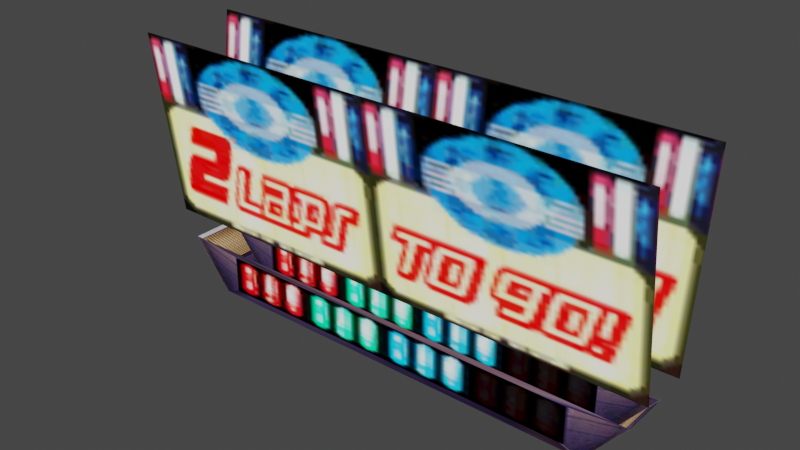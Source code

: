 # Source: LapCounter.blend  (saved by Blender 5.2.44; exported with 4.5.12 LTS)
import bpy
from mathutils import Matrix  # noqa: F401  (used for matrix-valued properties, if any)

bpy.ops.wm.read_factory_settings(use_empty=True)
scene = bpy.context.scene
scene.name = 'Scene'

# ---- collections
col_mojiban3_mojibana_nja = bpy.data.collections.new('mojiban3_mojibana.nja'); scene.collection.children.link(col_mojiban3_mojibana_nja)

# ---- images (referenced by path relative to the original .blend; pixels are not part of the script)
import os
ASSET_DIR = os.environ.get("B2B_ASSET_DIR", "")  # directory of the original .blend (textures are referenced by path, not embedded)
HERE = os.path.dirname(os.path.abspath(__file__))  # packed textures are extracted next to this script under _unpacked/

def load_image(name, relpath, width, height, colorspace="sRGB"):
    """Load a texture the original file referenced (path relative to the .blend, or extracted next to this script)."""
    p = next((c for c in (os.path.join(HERE, relpath), os.path.join(ASSET_DIR, relpath)) if relpath and os.path.exists(c)), "")
    if p:
        img = bpy.data.images.load(p, check_existing=True)
        img.name = name
    else:  # same state as the original file: an image datablock whose file is absent (Cycles renders it pink)
        img = bpy.data.images.new(name, width, height)
        img.source = "FILE"
        img.filepath = "//" + (relpath or name)
    img.colorspace_settings.name = colorspace
    return img
img_min5 = load_image('min5', '_unpacked/min5.24347812.png', 64, 64, 'sRGB')
img_min_lamp2 = load_image('min_lamp2', '_unpacked/min_lamp2.d942f26d.png', 32, 32, 'sRGB')
img_min_lamp = load_image('min_lamp', '_unpacked/min_lamp.b26c6de2.png', 32, 32, 'sRGB')
img_min_lamp3 = load_image('min_lamp3', '_unpacked/min_lamp3.0dbc1302.png', 32, 32, 'sRGB')
img_min6 = load_image('min6', '_unpacked/min6.99d4efb4.png', 64, 64, 'sRGB')
img_min_lampk = load_image('min_lampk', '_unpacked/min_lampk.eaed87f1.png', 32, 32, 'sRGB')
img_tp1_14 = load_image('tp1_14', '_unpacked/tp1_14.e95a6283.png', 128, 128, 'sRGB')

# ---- materials (node trees are filled in below, after node groups)
mat_mojiban3_mojibana_nja_sa1mdl_0 = bpy.data.materials.new('mojiban3_mojibana.nja.sa1mdl_0')
mat_mojiban3_mojibana_nja_sa1mdl_0.use_transparent_shadow = False
mat_mojiban3_mojibana_nja_sa1mdl_0.preview_render_type = 'FLAT'
mat_mojiban3_mojibana_nja_sa1mdl_0.diffuse_color = (0.698, 0.698, 0.698, 1.0)
mat_mojiban3_mojibana_nja_sa1mdl_0.roughness = 0.9569
mat_mojiban3_mojibana_nja_sa1mdl_1 = bpy.data.materials.new('mojiban3_mojibana.nja.sa1mdl_1')
mat_mojiban3_mojibana_nja_sa1mdl_1.use_transparent_shadow = False
mat_mojiban3_mojibana_nja_sa1mdl_1.preview_render_type = 'FLAT'
mat_mojiban3_mojibana_nja_sa1mdl_1.diffuse_color = (0.698, 0.698, 0.698, 1.0)
mat_mojiban3_mojibana_nja_sa1mdl_1.roughness = 0.9569
mat_mojiban3_mojibana_nja_sa1mdl_2 = bpy.data.materials.new('mojiban3_mojibana.nja.sa1mdl_2')
mat_mojiban3_mojibana_nja_sa1mdl_2.use_transparent_shadow = False
mat_mojiban3_mojibana_nja_sa1mdl_2.preview_render_type = 'FLAT'
mat_mojiban3_mojibana_nja_sa1mdl_2.diffuse_color = (0.698, 0.698, 0.698, 1.0)
mat_mojiban3_mojibana_nja_sa1mdl_2.roughness = 0.9569
mat_mojiban3_mojibana_nja_sa1mdl_3 = bpy.data.materials.new('mojiban3_mojibana.nja.sa1mdl_3')
mat_mojiban3_mojibana_nja_sa1mdl_3.use_transparent_shadow = False
mat_mojiban3_mojibana_nja_sa1mdl_3.preview_render_type = 'FLAT'
mat_mojiban3_mojibana_nja_sa1mdl_3.diffuse_color = (0.698, 0.698, 0.698, 1.0)
mat_mojiban3_mojibana_nja_sa1mdl_3.roughness = 0.9569
mat_mojiban3_mojibana_nja_sa1mdl_4 = bpy.data.materials.new('mojiban3_mojibana.nja.sa1mdl_4')
mat_mojiban3_mojibana_nja_sa1mdl_4.use_transparent_shadow = False
mat_mojiban3_mojibana_nja_sa1mdl_4.preview_render_type = 'FLAT'
mat_mojiban3_mojibana_nja_sa1mdl_4.diffuse_color = (0.698, 0.698, 0.698, 1.0)
mat_mojiban3_mojibana_nja_sa1mdl_4.roughness = 0.9569
mat_mojiban3_mojibana_nja_sa1mdl_5 = bpy.data.materials.new('mojiban3_mojibana.nja.sa1mdl_5')
mat_mojiban3_mojibana_nja_sa1mdl_5.use_transparent_shadow = False
mat_mojiban3_mojibana_nja_sa1mdl_5.preview_render_type = 'FLAT'
mat_mojiban3_mojibana_nja_sa1mdl_5.diffuse_color = (0.698, 0.698, 0.698, 1.0)
mat_mojiban3_mojibana_nja_sa1mdl_5.roughness = 0.9569
mat_mojiban3_mojibana_nja_sa1mdl_6 = bpy.data.materials.new('mojiban3_mojibana.nja.sa1mdl_6')
mat_mojiban3_mojibana_nja_sa1mdl_6.use_transparent_shadow = False
mat_mojiban3_mojibana_nja_sa1mdl_6.preview_render_type = 'FLAT'
mat_mojiban3_mojibana_nja_sa1mdl_6.diffuse_color = (0.698, 0.698, 0.698, 1.0)
mat_mojiban3_mojibana_nja_sa1mdl_6.roughness = 0.9569
mat_mojiban3_mojibana_nja_sa1mdl_7 = bpy.data.materials.new('mojiban3_mojibana.nja.sa1mdl_7')
mat_mojiban3_mojibana_nja_sa1mdl_7.use_transparent_shadow = False
mat_mojiban3_mojibana_nja_sa1mdl_7.preview_render_type = 'FLAT'
mat_mojiban3_mojibana_nja_sa1mdl_7.diffuse_color = (0.698, 0.698, 0.698, 1.0)
mat_mojiban3_mojibana_nja_sa1mdl_7.roughness = 0.9569

# ---- node groups
ng_lapcounternode = bpy.data.node_groups.new('LapCounterNode', 'GeometryNodeTree')
_s = ng_lapcounternode.interface.new_socket(name='Geometry', in_out='OUTPUT', socket_type='NodeSocketGeometry')
_s = ng_lapcounternode.interface.new_socket(name='Geometry', in_out='INPUT', socket_type='NodeSocketGeometry')
ng_lapcounternode.interface.new_panel('SET Object Properties')
_s = ng_lapcounternode.interface.new_socket(name='BAMS X Rotation', in_out='INPUT', socket_type='NodeSocketInt')
_s = ng_lapcounternode.interface.new_socket(name='BAMS Y Rotation', in_out='INPUT', socket_type='NodeSocketInt')
_s = ng_lapcounternode.interface.new_socket(name='BAMS Z Rotation', in_out='INPUT', socket_type='NodeSocketInt')
_s = ng_lapcounternode.interface.new_socket(name='Scale X Property', in_out='INPUT', socket_type='NodeSocketFloat')
_s = ng_lapcounternode.interface.new_socket(name='Scale Y Property', in_out='INPUT', socket_type='NodeSocketFloat')
_s = ng_lapcounternode.interface.new_socket(name='Scale Z Property', in_out='INPUT', socket_type='NodeSocketFloat')
ng_lapcounternode.interface.new_panel('Geometry Node Info')
ng_lapcounternode.is_modifier = True
# nodes of 'LapCounterNode' reference scene objects; filled in after objects exist

# ---- material node trees
mat_mojiban3_mojibana_nja_sa1mdl_0.use_nodes = True; mat_mojiban3_mojibana_nja_sa1mdl_0.node_tree.nodes.clear()
_N = mat_mojiban3_mojibana_nja_sa1mdl_0.node_tree.nodes; _L = mat_mojiban3_mojibana_nja_sa1mdl_0.node_tree.links
n0 = _N.new('ShaderNodeTexImage'); n0.name = 'SAIO Texture'; n0.location = (-40, 319)
n0.label = 'SAIO Texture'
n0.image = img_min5
n1 = _N.new('ShaderNodeOutputMaterial'); n1.name = 'SAIO Output'; n1.location = (720, 360)
n1.label = 'SAIO Output'
_L.new(n0.outputs[0], n1.inputs[0])
n1.is_active_output = True
mat_mojiban3_mojibana_nja_sa1mdl_1.use_nodes = True; mat_mojiban3_mojibana_nja_sa1mdl_1.node_tree.nodes.clear()
_N = mat_mojiban3_mojibana_nja_sa1mdl_1.node_tree.nodes; _L = mat_mojiban3_mojibana_nja_sa1mdl_1.node_tree.links
n0 = _N.new('ShaderNodeTexImage'); n0.name = 'SAIO Texture'; n0.location = (-40, 319)
n0.label = 'SAIO Texture'
n0.image = img_min_lamp2
n1 = _N.new('ShaderNodeOutputMaterial'); n1.name = 'SAIO Output'; n1.location = (720, 360)
n1.label = 'SAIO Output'
_L.new(n0.outputs[0], n1.inputs[0])
n1.is_active_output = True
mat_mojiban3_mojibana_nja_sa1mdl_2.use_nodes = True; mat_mojiban3_mojibana_nja_sa1mdl_2.node_tree.nodes.clear()
_N = mat_mojiban3_mojibana_nja_sa1mdl_2.node_tree.nodes; _L = mat_mojiban3_mojibana_nja_sa1mdl_2.node_tree.links
n0 = _N.new('ShaderNodeTexImage'); n0.name = 'SAIO Texture'; n0.location = (-40, 319)
n0.label = 'SAIO Texture'
n0.image = img_min_lamp
n1 = _N.new('ShaderNodeOutputMaterial'); n1.name = 'SAIO Output'; n1.location = (720, 360)
n1.label = 'SAIO Output'
_L.new(n0.outputs[0], n1.inputs[0])
n1.is_active_output = True
mat_mojiban3_mojibana_nja_sa1mdl_3.use_nodes = True; mat_mojiban3_mojibana_nja_sa1mdl_3.node_tree.nodes.clear()
_N = mat_mojiban3_mojibana_nja_sa1mdl_3.node_tree.nodes; _L = mat_mojiban3_mojibana_nja_sa1mdl_3.node_tree.links
n0 = _N.new('ShaderNodeTexImage'); n0.name = 'SAIO Texture'; n0.location = (-40, 319)
n0.label = 'SAIO Texture'
n0.image = img_min_lamp3
n1 = _N.new('ShaderNodeOutputMaterial'); n1.name = 'SAIO Output'; n1.location = (720, 360)
n1.label = 'SAIO Output'
_L.new(n0.outputs[0], n1.inputs[0])
n1.is_active_output = True
mat_mojiban3_mojibana_nja_sa1mdl_4.use_nodes = True; mat_mojiban3_mojibana_nja_sa1mdl_4.node_tree.nodes.clear()
_N = mat_mojiban3_mojibana_nja_sa1mdl_4.node_tree.nodes; _L = mat_mojiban3_mojibana_nja_sa1mdl_4.node_tree.links
n0 = _N.new('ShaderNodeTexImage'); n0.name = 'SAIO Texture'; n0.location = (-40, 319)
n0.label = 'SAIO Texture'
n0.image = img_min6
n1 = _N.new('ShaderNodeOutputMaterial'); n1.name = 'SAIO Output'; n1.location = (720, 360)
n1.label = 'SAIO Output'
_L.new(n0.outputs[0], n1.inputs[0])
n1.is_active_output = True
mat_mojiban3_mojibana_nja_sa1mdl_5.use_nodes = True; mat_mojiban3_mojibana_nja_sa1mdl_5.node_tree.nodes.clear()
_N = mat_mojiban3_mojibana_nja_sa1mdl_5.node_tree.nodes; _L = mat_mojiban3_mojibana_nja_sa1mdl_5.node_tree.links
n0 = _N.new('ShaderNodeTexImage'); n0.name = 'SAIO Texture'; n0.location = (-40, 319)
n0.label = 'SAIO Texture'
n0.image = img_min_lampk
n1 = _N.new('ShaderNodeOutputMaterial'); n1.name = 'SAIO Output'; n1.location = (720, 360)
n1.label = 'SAIO Output'
_L.new(n0.outputs[0], n1.inputs[0])
n1.is_active_output = True
mat_mojiban3_mojibana_nja_sa1mdl_6.use_nodes = True; mat_mojiban3_mojibana_nja_sa1mdl_6.node_tree.nodes.clear()
_N = mat_mojiban3_mojibana_nja_sa1mdl_6.node_tree.nodes; _L = mat_mojiban3_mojibana_nja_sa1mdl_6.node_tree.links
n0 = _N.new('ShaderNodeTexImage'); n0.name = 'SAIO Texture'; n0.location = (-40, 319)
n0.label = 'SAIO Texture'
n0.image = img_tp1_14
n1 = _N.new('ShaderNodeOutputMaterial'); n1.name = 'SAIO Output'; n1.location = (720, 360)
n1.label = 'SAIO Output'
_L.new(n0.outputs[0], n1.inputs[0])
n1.is_active_output = True
mat_mojiban3_mojibana_nja_sa1mdl_7.use_nodes = True; mat_mojiban3_mojibana_nja_sa1mdl_7.node_tree.nodes.clear()
_N = mat_mojiban3_mojibana_nja_sa1mdl_7.node_tree.nodes; _L = mat_mojiban3_mojibana_nja_sa1mdl_7.node_tree.links
n0 = _N.new('ShaderNodeTexImage'); n0.name = 'SAIO Texture'; n0.location = (-40, 319)
n0.label = 'SAIO Texture'
n0.image = img_tp1_14
n1 = _N.new('ShaderNodeOutputMaterial'); n1.name = 'SAIO Output'; n1.location = (720, 360)
n1.label = 'SAIO Output'
_L.new(n0.outputs[0], n1.inputs[0])
n1.is_active_output = True

# ---- world
world_world = bpy.data.worlds.new('World'); scene.world = world_world
world_world.use_nodes = True; world_world.node_tree.nodes.clear()
_N = world_world.node_tree.nodes; _L = world_world.node_tree.links
n0 = _N.new('ShaderNodeOutputWorld'); n0.name = 'World Output'; n0.location = (300, 300)
n1 = _N.new('ShaderNodeBackground'); n1.name = 'Background'; n1.location = (10, 300)
n1.inputs[0].default_value = (0.05088, 0.05088, 0.05088, 1.0)
_L.new(n1.outputs[0], n0.inputs[0])
n0.is_active_output = True
world_world.color = (0.05088, 0.05088, 0.05088)
world_world.use_sun_shadow = False
world_world.sun_shadow_jitter_overblur = 0.0

# ---- meshes
me_lapcounter = bpy.data.meshes.new('LapCounter')
me_lapcounter.from_pydata([], [], [])
me_lapcounter.update()
me_attach_005cb210 = bpy.data.meshes.new('attach_005CB210')
me_attach_005cb210.from_pydata([(-53.55, -5.153, -39.15), (-53.55, -10.15, -0.1484), (-53.55, 4.847, -39.15), (-53.55, 9.847, -0.1484), (-0.03552, -5.153, -39.15), (-0.03552, 4.847, -39.15), (-0.03552, -10.15, -0.1484), (-0.03552, 9.847, -0.1484), (0.0, 5.0, -45.77), (0.0, 5.0, -53.46), (-19.58, 5.0, -45.77), (-19.55, 5.0, -53.46), (0.0, -5.0, -45.77), (0.0, -5.0, -53.46), (-19.58, -5.0, -45.77), (-19.57, -5.0, -53.46), (-39.16, 5.0, -45.77), (-39.11, 5.0, -53.46), (-19.58, 5.0, -45.77), (-19.55, 5.0, -53.46), (-39.15, -5.0, -45.77), (-39.14, -5.0, -53.46), (-19.58, -5.0, -45.77), (-19.57, -5.0, -53.46), (0.0, 5.0, -45.77), (0.0, 5.0, -53.46), (19.58, 5.0, -45.77), (19.55, 5.0, -53.46), (0.0, -5.0, -45.77), (0.0, -5.0, -53.46), (19.58, -5.0, -45.77), (19.57, -5.0, -53.46), (53.48, -5.153, -39.15), (53.48, -10.15, -0.1484), (53.48, 9.847, -0.1484), (53.48, 4.847, -39.15), (-0.03552, -5.153, -39.15), (-0.03552, 4.847, -39.15), (-0.03552, -10.15, -0.1484), (-0.03552, 9.847, -0.1484), (39.16, 5.0, -45.77), (39.11, 5.0, -53.46), (19.58, 5.0, -45.77), (19.55, 5.0, -53.46), (39.15, -5.0, -45.77), (39.14, -5.0, -53.46), (19.58, -5.0, -45.77), (19.57, -5.0, -53.46), (-42.59, 5.0, -54.65), (-42.59, -5.0, -54.65), (-50.74, 5.0, -44.65), (-50.74, -5.0, -44.65), (42.59, 5.0, -54.65), (42.59, -5.0, -54.65), (50.74, 5.0, -44.65), (50.74, -5.0, -44.65), (39.14, -5.0, -53.46), (39.15, -5.0, -45.77), (-39.14, -5.0, -53.46), (-39.15, -5.0, -45.77), (-39.16, 5.0, -45.77), (39.16, 5.0, -45.77), (39.11, 5.0, -53.46), (-39.11, 5.0, -53.46)], [], [(3, 7, 2), (2, 7, 5), (0, 4, 1), (1, 4, 6), (15, 13, 14), (14, 13, 12), (9, 11, 8), (8, 11, 10), (21, 23, 20), (20, 23, 22), (16, 18, 17), (17, 18, 19), (29, 31, 28), (28, 31, 30), (27, 25, 26), (26, 25, 24), (33, 38, 32), (32, 38, 36), (35, 37, 34), (34, 37, 39), (41, 43, 40), (40, 43, 42), (44, 46, 45), (45, 46, 47), (63, 62, 48), (48, 62, 52), (62, 61, 52), (52, 61, 54), (61, 60, 54), (54, 60, 50), (59, 57, 51), (51, 57, 55), (56, 58, 53), (53, 58, 49), (57, 56, 55), (55, 56, 53), (60, 63, 50), (50, 63, 48), (58, 59, 49), (49, 59, 51), (51, 50, 49), (49, 50, 48), (49, 48, 53), (53, 48, 52), (53, 52, 55), (55, 52, 54)])
me_attach_005cb210.polygons.foreach_set('use_smooth', [True] * 46)
me_attach_005cb210.polygons.foreach_set('material_index', [0, 0, 0, 0, 1, 1, 1, 1, 2, 2, 2, 2, 3, 3, 3, 3, 4, 4, 4, 4, 5, 5, 5, 5, 6, 6, 6, 6, 6, 6, 6, 6, 6, 6, 6, 6, 6, 6, 6, 6, 7, 7, 7, 7, 7, 7])
_uv = me_attach_005cb210.uv_layers.new(name='UV')
_uv.uv.foreach_set('vector', [0.0, 1.0, 1.0, 1.0, 0.0, 0.0, 0.0, 0.0, 1.0, 1.0, 1.0, 0.0, 0.0, 0.0, 1.0, 0.0, 0.0, 1.0, 0.0, 1.0, 1.0, 0.0, 1.0, 1.0, 0.0, 0.003922, 1.0, 0.003922, 0.0, 1.0, 0.0, 1.0, 1.0, 0.003922, 1.0, 1.0, 1.0, 0.0, 0.0, 0.0, 1.0, 1.0, 1.0, 1.0, 0.0, 0.0, 0.0, 1.0, 0.0, 0.003922, 0.9961, 0.003922, 0.0, 1.0, 0.0, 1.0, 0.9961, 0.003922, 0.9961, 1.0, 0.0, 1.0, 0.9961, 1.0, 0.0, 0.0, 0.0, 0.0, 0.9961, 1.0, 1.0, 0.0, 0.0, 0.003922, 0.9961, 0.003922, 0.0, 1.0, 0.0, 1.0, 0.9961, 0.003922, 0.9961, 1.0, 0.9961, 0.0, 0.0, 0.0, 1.0, 1.0, 1.0, 1.0, 0.0, 0.0, 0.0, 1.0, 1.0, 1.0, 0.0, 1.0, 1.0, 0.0, 1.0, 0.0, 0.0, 1.0, 0.0, 0.0, 1.0, 0.0, 0.0, 0.0, 1.0, 1.0, 1.0, 1.0, 0.0, 0.0, 0.0, 1.0, 0.9961, 0.0, 0.0, 0.0, 1.0, 1.0, 1.0, 1.0, 0.0, 0.0, 0.0, 1.0, 0.9961, 1.0, 0.0, 1.0, 0.9961, 0.003922, 0.9961, 0.003922, 0.0, 1.0, 0.0, 0.003922, 0.0, 0.1294, 0.251, 0.1294, 0.0, 0.003922, 0.0, 0.003922, 0.251, 0.1294, 0.251, 0.003922, 0.251, 0.003922, 0.251, 1.0, 0.0, 0.003922, 0.0, 0.003922, 0.251, 1.0, 0.0, 1.0, 0.0, 0.8824, 0.251, 0.8824, 0.0, 1.0, 0.0, 1.0, 0.251, 0.8824, 0.251, 1.0, 0.0, 0.8824, 0.251, 0.8824, 0.0, 1.0, 0.0, 1.0, 0.251, 0.8824, 0.251, 1.0, 0.0, 0.1294, 0.251, 0.1294, 0.0, 0.003922, 0.0, 0.003922, 0.251, 0.1294, 0.251, 0.003922, 0.251, 1.0, 0.251, 0.003922, 0.0, 1.0, 0.0, 1.0, 0.251, 0.003922, 0.0, 0.003922, 0.251, 1.0, 0.251, 0.003922, 0.0, 1.0, 0.0, 1.0, 0.251, 0.003922, 0.0, 0.003922, 0.251, 0.003922, 0.251, 1.0, 0.0, 0.003922, 0.0, 0.003922, 0.251, 1.0, 0.0, 1.0, 10.0, 0.7216, 10.0, 0.1882, 8.835, 0.7216, 8.835, 0.7216, 10.0, 0.1882, 8.835, 0.1882, 8.835, 0.7216, 8.835, 0.1882, 1.161, 0.7216, 1.161, 0.7216, 8.835, 0.1882, 1.161, 0.1882, 1.161, 0.7216, 1.161, 0.1882, 0.0, 0.7216, 0.0, 0.7216, 1.161, 0.1882, 0.0, 0.1882])
me_attach_005cb210.materials.append(mat_mojiban3_mojibana_nja_sa1mdl_0)
me_attach_005cb210.materials.append(mat_mojiban3_mojibana_nja_sa1mdl_1)
me_attach_005cb210.materials.append(mat_mojiban3_mojibana_nja_sa1mdl_2)
me_attach_005cb210.materials.append(mat_mojiban3_mojibana_nja_sa1mdl_3)
me_attach_005cb210.materials.append(mat_mojiban3_mojibana_nja_sa1mdl_4)
me_attach_005cb210.materials.append(mat_mojiban3_mojibana_nja_sa1mdl_5)
me_attach_005cb210.materials.append(mat_mojiban3_mojibana_nja_sa1mdl_6)
me_attach_005cb210.materials.append(mat_mojiban3_mojibana_nja_sa1mdl_7)
me_attach_005cb210.update()
me_attach_005cb210.normals_split_custom_set([tuple(v) for v in zip(*[iter([0.0, 0.9919, -0.1272, 0.0, 0.9919, -0.1272, 0.0, 0.9919, -0.1272, 0.0, 0.9919, -0.1272, 0.0, 0.9919, -0.1272, 0.0, 0.9919, -0.1272, 0.0, -0.9919, -0.1272, 0.0, -0.9919, -0.1272, 0.0, -0.9919, -0.1272, 0.0, -0.9919, -0.1272, 0.0, -0.9919, -0.1272, 0.0, -0.9919, -0.1272, 0.0, -1.0, 0.0, 0.0, -1.0, 0.0, 0.0, -1.0, 0.0, 0.0, -1.0, 0.0, 0.0, -1.0, 0.0, 0.0, -1.0, 0.0, 0.0, 1.0, 0.0, 0.0, 1.0, -3.861e-08, 0.0, 1.0, -1.209e-08, 0.0, 1.0, -1.209e-08, 0.0, 1.0, -3.861e-08, 0.0, 1.0, -5.068e-08, 0.0, -1.0, 0.0, 0.0, -1.0, 1.862e-08, 0.0, -1.0, 5.831e-09, 0.0, -1.0, 5.831e-09, 0.0, -1.0, 1.862e-08, 0.0, -1.0, 2.445e-08, 0.0, 1.0, -1.014e-07, 0.0, 1.0, 1.449e-08, 0.0, 1.0, -6.518e-08, 0.0, 1.0, -6.518e-08, 0.0, 1.0, 1.449e-08, 0.0, 1.0, 5.074e-08, 0.0, -1.0, 0.0, 0.0, -1.0, -1.863e-08, 0.0, -1.0, -5.828e-09, 0.0, -1.0, -5.828e-09, 0.0, -1.0, -1.863e-08, 0.0, -1.0, -2.445e-08, 0.0, 1.0, 0.0, 0.0, 1.0, 0.0, 0.0, 1.0, 0.0, 0.0, 1.0, 0.0, 0.0, 1.0, 0.0, 0.0, 1.0, 0.0, 0.0, -0.9919, -0.1272, 0.0, -0.9919, -0.1272, 0.0, -0.9919, -0.1272, 0.0, -0.9919, -0.1272, 0.0, -0.9919, -0.1272, 0.0, -0.9919, -0.1272, 0.0, 0.9919, -0.1272, 0.0, 0.9919, -0.1272, 0.0, 0.9919, -0.1272, 0.0, 0.9919, -0.1272, 0.0, 0.9919, -0.1272, 0.0, 0.9919, -0.1272, 0.0, 1.0, 0.0, 0.0, 1.0, -3.859e-08, 0.0, 1.0, -1.211e-08, 0.0, 1.0, -1.211e-08, 0.0, 1.0, -3.859e-08, 0.0, 1.0, -5.068e-08, 0.0, -1.0, 1.014e-07, 0.0, -1.0, -3.446e-08, 0.0, -1.0, 5.891e-08, 0.0, -1.0, 5.891e-08, 0.0, -1.0, -3.446e-08, 0.0, -1.0, -7.695e-08, 0.0, 1.0, -3.922e-07, 0.0, 1.0, 3.115e-07, -0.3359, 0.6221, -0.7072, -0.3359, 0.6221, -0.7072, 0.0, 1.0, 3.115e-07, 0.3359, 0.6221, -0.7072, 0.0, 1.0, 3.115e-07, 0.0, 1.0, -4.484e-07, 0.3359, 0.6221, -0.7072, 0.3359, 0.6221, -0.7072, 0.0, 1.0, -4.484e-07, 0.6749, 0.4916, -0.5503, 0.0, 1.0, -4.484e-07, 0.0, 1.0, 3.859e-07, 0.6749, 0.4916, -0.5503, 0.6749, 0.4916, -0.5503, 0.0, 1.0, 3.859e-07, -0.6749, 0.4916, -0.5503, -1.857e-07, -1.0, 5.463e-06, 2.478e-07, -1.0, 4.332e-06, -0.6749, -0.4916, -0.5503, -0.6749, -0.4916, -0.5503, 2.478e-07, -1.0, 4.332e-06, 0.6749, -0.4916, -0.5503, 1.82e-07, -1.0, 5.169e-07, 0.0, -1.0, -2.885e-07, 0.3359, -0.6221, -0.7072, 0.3359, -0.6221, -0.7072, 0.0, -1.0, -2.885e-07, -0.3359, -0.6221, -0.7072, 2.478e-07, -1.0, 4.332e-06, 1.82e-07, -1.0, 5.169e-07, 0.6749, -0.4916, -0.5503, 0.6749, -0.4916, -0.5503, 1.82e-07, -1.0, 5.169e-07, 0.3359, -0.6221, -0.7072, 0.0, 1.0, 3.859e-07, 0.0, 1.0, -3.922e-07, -0.6749, 0.4916, -0.5503, -0.6749, 0.4916, -0.5503, 0.0, 1.0, -3.922e-07, -0.3359, 0.6221, -0.7072, 0.0, -1.0, -2.885e-07, -1.857e-07, -1.0, 5.463e-06, -0.3359, -0.6221, -0.7072, -0.3359, -0.6221, -0.7072, -1.857e-07, -1.0, 5.463e-06, -0.6749, -0.4916, -0.5503, -0.6749, -0.4916, -0.5503, -0.6749, 0.4916, -0.5503, -0.3359, -0.6221, -0.7072, -0.3359, -0.6221, -0.7072, -0.6749, 0.4916, -0.5503, -0.3359, 0.6221, -0.7072, -0.3359, -0.6221, -0.7072, -0.3359, 0.6221, -0.7072, 0.3359, -0.6221, -0.7072, 0.3359, -0.6221, -0.7072, -0.3359, 0.6221, -0.7072, 0.3359, 0.6221, -0.7072, 0.3359, -0.6221, -0.7072, 0.3359, 0.6221, -0.7072, 0.6749, -0.4916, -0.5503, 0.6749, -0.4916, -0.5503, 0.3359, 0.6221, -0.7072, 0.6749, 0.4916, -0.5503])] * 3)])

# ---- objects
ob_lapcounter = bpy.data.objects.new('LapCounter', me_lapcounter)
ob_000_object_005cb23c = bpy.data.objects.new('000_object_005CB23C', me_attach_005cb210)
_N = ng_lapcounternode.nodes; _L = ng_lapcounternode.links
n0 = _N.new('NodeGroupOutput'); n0.name = 'Group Output'; n0.location = (360, -20)
n1 = _N.new('GeometryNodeCollectionInfo'); n1.name = 'Collection Info'; n1.location = (56, -23)
n1.inputs[0].default_value = col_mojiban3_mojibana_nja
_L.new(n1.outputs[0], n0.inputs[0])
n0.is_active_output = True

# ---- transforms, parenting, visibility, modifiers, constraints
ob_lapcounter.location = (0.0, 0.0, 0.0)
_m = ob_lapcounter.modifiers.new('GeometryNodes', 'NODES')
_m.node_group = ng_lapcounternode
ob_000_object_005cb23c.location = (0.0, -0.0, 0.0)
ob_000_object_005cb23c.empty_display_type = 'ARROWS'

# ---- collection membership
scene.collection.objects.link(ob_lapcounter)
col_mojiban3_mojibana_nja.objects.link(ob_000_object_005cb23c)

# ---- scene / render settings (as saved in the file)
scene.frame_start = 1; scene.frame_end = 250; scene.frame_set(1)
scene.render.engine = 'BLENDER_EEVEE_NEXT'
scene.render.bake_bias = 0.0
scene.render.bake_samples = 0
scene.eevee.fast_gi_thickness_far = 0.0
scene.view_settings.view_transform = 'Filmic'
bpy.context.view_layer.update()

# ---- added for rendering (the .blend has no active camera and no usable light): camera, sun
cam_auto = bpy.data.cameras.new('AutoCamera')
cam_auto.lens = 50.0
cam_auto.sensor_width = 36.0
cam_auto.clip_end = 1978.26
ob_auto_camera = bpy.data.objects.new('AutoCamera', cam_auto)
scene.collection.objects.link(ob_auto_camera)
ob_auto_camera.location = (112.686, -135.419, 62.8534)
ob_auto_camera.rotation_euler = (1.09748, -7.21219e-08, 0.694738)
scene.camera = ob_auto_camera
light_auto_sun = bpy.data.lights.new('AutoSun', 'SUN')
light_auto_sun.energy = 3.0
light_auto_sun.angle = 0.0523599
ob_auto_sun = bpy.data.objects.new('AutoSun', light_auto_sun)
scene.collection.objects.link(ob_auto_sun)
ob_auto_sun.rotation_euler = (0.872665, 0.174533, 0.523599)
bpy.context.view_layer.update()
